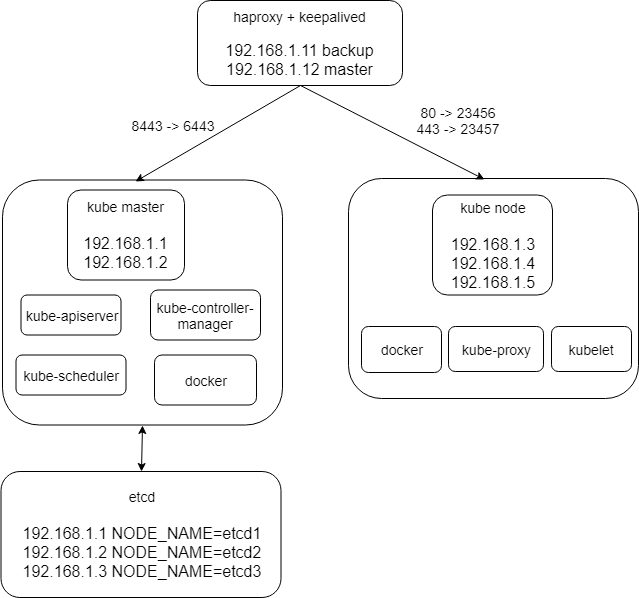

The diagram above was exported from draw.io. Its source (the exported page's mxGraphModel, read from the mxfile embedded in the PNG):
<mxGraphModel dx="840" dy="512" grid="1" gridSize="10" guides="1" tooltips="1" connect="1" arrows="1" fold="1" page="1" pageScale="1" pageWidth="827" pageHeight="1169" math="0" shadow="0">
  <root>
    <mxCell id="0" />
    <mxCell id="1" parent="0" />
    <mxCell id="tVaRMNbY7fPyUBX2qMa3-13" value="" style="rounded=1;whiteSpace=wrap;html=1;" parent="1" vertex="1">
      <mxGeometry x="446" y="253" width="290" height="220" as="geometry" />
    </mxCell>
    <mxCell id="tVaRMNbY7fPyUBX2qMa3-10" value="" style="rounded=1;whiteSpace=wrap;html=1;" parent="1" vertex="1">
      <mxGeometry x="100" y="254.5" width="280" height="245" as="geometry" />
    </mxCell>
    <mxCell id="IiTBvX9eneGEaqS7dhee-1" value="&lt;font style=&quot;font-size: 14px&quot;&gt;&lt;font&gt;haproxy + keepalived&lt;/font&gt;&lt;br&gt;&lt;br&gt;&lt;/font&gt;&lt;div&gt;&lt;font size=&quot;3&quot;&gt;192.168.1.11 backup&lt;/font&gt;&lt;/div&gt;&lt;div&gt;&lt;font size=&quot;3&quot;&gt;192.168.1.12 master&lt;/font&gt;&lt;/div&gt;" style="rounded=1;whiteSpace=wrap;html=1;" parent="1" vertex="1">
      <mxGeometry x="295" y="75" width="205" height="85" as="geometry" />
    </mxCell>
    <mxCell id="tVaRMNbY7fPyUBX2qMa3-1" value="&lt;div&gt;&lt;font style=&quot;font-size: 14px&quot;&gt;&lt;span&gt;etcd&lt;/span&gt;&lt;br&gt;&lt;/font&gt;&lt;/div&gt;&lt;div&gt;&lt;font size=&quot;3&quot;&gt;&lt;br&gt;&lt;/font&gt;&lt;/div&gt;&lt;div&gt;&lt;font size=&quot;3&quot;&gt;192.168.1.1 NODE_NAME=etcd1&lt;/font&gt;&lt;/div&gt;&lt;div&gt;&lt;font size=&quot;3&quot;&gt;192.168.1.2 NODE_NAME=etcd2&lt;/font&gt;&lt;/div&gt;&lt;div&gt;&lt;font size=&quot;3&quot;&gt;192.168.1.3 NODE_NAME=etcd3&lt;/font&gt;&lt;/div&gt;" style="rounded=1;whiteSpace=wrap;html=1;" parent="1" vertex="1">
      <mxGeometry x="98.5" y="546" width="280" height="126" as="geometry" />
    </mxCell>
    <mxCell id="tVaRMNbY7fPyUBX2qMa3-3" value="&lt;div&gt;&lt;font style=&quot;font-size: 14px&quot;&gt;kube master&lt;/font&gt;&lt;/div&gt;&lt;div&gt;&lt;font size=&quot;3&quot;&gt;&lt;br&gt;&lt;/font&gt;&lt;/div&gt;&lt;div&gt;&lt;font size=&quot;3&quot;&gt;192.168.1.1&lt;/font&gt;&lt;/div&gt;&lt;div&gt;&lt;font size=&quot;3&quot;&gt;192.168.1.2&lt;/font&gt;&lt;/div&gt;" style="rounded=1;whiteSpace=wrap;html=1;" parent="1" vertex="1">
      <mxGeometry x="165" y="264.5" width="117" height="90" as="geometry" />
    </mxCell>
    <mxCell id="tVaRMNbY7fPyUBX2qMa3-4" value="&lt;div&gt;&lt;font style=&quot;font-size: 14px&quot;&gt;kube node&lt;/font&gt;&lt;/div&gt;&lt;div&gt;&lt;font size=&quot;3&quot;&gt;&lt;br&gt;&lt;/font&gt;&lt;/div&gt;&lt;div&gt;&lt;font size=&quot;3&quot;&gt;192.168.1.3&lt;/font&gt;&lt;/div&gt;&lt;div&gt;&lt;font size=&quot;3&quot;&gt;192.168.1.4&lt;/font&gt;&lt;/div&gt;&lt;div&gt;&lt;font size=&quot;3&quot;&gt;192.168.1.5&lt;/font&gt;&lt;/div&gt;" style="rounded=1;whiteSpace=wrap;html=1;" parent="1" vertex="1">
      <mxGeometry x="530" y="269.5" width="120" height="100" as="geometry" />
    </mxCell>
    <mxCell id="tVaRMNbY7fPyUBX2qMa3-5" value="&lt;div&gt;&lt;font style=&quot;font-size: 14px&quot;&gt;kube-apiserver&lt;/font&gt;&lt;br&gt;&lt;/div&gt;" style="rounded=1;whiteSpace=wrap;html=1;" parent="1" vertex="1">
      <mxGeometry x="118.5" y="369.5" width="100" height="40" as="geometry" />
    </mxCell>
    <mxCell id="tVaRMNbY7fPyUBX2qMa3-6" value="&lt;font style=&quot;font-size: 14px&quot;&gt;kube-controller-manager&lt;/font&gt;" style="rounded=1;whiteSpace=wrap;html=1;" parent="1" vertex="1">
      <mxGeometry x="248" y="364.5" width="110" height="50" as="geometry" />
    </mxCell>
    <mxCell id="tVaRMNbY7fPyUBX2qMa3-7" value="&lt;font style=&quot;font-size: 14px&quot;&gt;kube-scheduler&lt;/font&gt;" style="rounded=1;whiteSpace=wrap;html=1;" parent="1" vertex="1">
      <mxGeometry x="113.5" y="429.5" width="110" height="40" as="geometry" />
    </mxCell>
    <mxCell id="tVaRMNbY7fPyUBX2qMa3-8" value="&lt;font style=&quot;font-size: 14px&quot;&gt;kubelet&lt;/font&gt;" style="rounded=1;whiteSpace=wrap;html=1;" parent="1" vertex="1">
      <mxGeometry x="649" y="401" width="80" height="45" as="geometry" />
    </mxCell>
    <mxCell id="tVaRMNbY7fPyUBX2qMa3-9" value="&lt;font style=&quot;font-size: 14px&quot;&gt;kube-proxy&lt;/font&gt;" style="rounded=1;whiteSpace=wrap;html=1;" parent="1" vertex="1">
      <mxGeometry x="546" y="401" width="95" height="45" as="geometry" />
    </mxCell>
    <mxCell id="tVaRMNbY7fPyUBX2qMa3-11" value="&lt;font style=&quot;font-size: 14px&quot;&gt;docker&lt;/font&gt;" style="rounded=1;whiteSpace=wrap;html=1;" parent="1" vertex="1">
      <mxGeometry x="252" y="429.5" width="102" height="50" as="geometry" />
    </mxCell>
    <mxCell id="tVaRMNbY7fPyUBX2qMa3-12" value="&lt;font style=&quot;font-size: 14px&quot;&gt;docker&lt;/font&gt;" style="rounded=1;whiteSpace=wrap;html=1;" parent="1" vertex="1">
      <mxGeometry x="459" y="401" width="80" height="46" as="geometry" />
    </mxCell>
    <mxCell id="tVaRMNbY7fPyUBX2qMa3-14" value="" style="endArrow=classic;startArrow=classic;html=1;entryX=0.5;entryY=1;entryDx=0;entryDy=0;exitX=0.5;exitY=0;exitDx=0;exitDy=0;" parent="1" source="tVaRMNbY7fPyUBX2qMa3-1" target="tVaRMNbY7fPyUBX2qMa3-10" edge="1">
      <mxGeometry width="50" height="50" relative="1" as="geometry">
        <mxPoint x="150" y="600" as="sourcePoint" />
        <mxPoint x="200" y="550" as="targetPoint" />
      </mxGeometry>
    </mxCell>
    <mxCell id="tVaRMNbY7fPyUBX2qMa3-15" value="" style="endArrow=classic;html=1;exitX=0.5;exitY=1;exitDx=0;exitDy=0;entryX=0.475;entryY=0.006;entryDx=0;entryDy=0;entryPerimeter=0;" parent="1" source="IiTBvX9eneGEaqS7dhee-1" target="tVaRMNbY7fPyUBX2qMa3-10" edge="1">
      <mxGeometry width="50" height="50" relative="1" as="geometry">
        <mxPoint x="180" y="210" as="sourcePoint" />
        <mxPoint x="230" y="160" as="targetPoint" />
      </mxGeometry>
    </mxCell>
    <mxCell id="tVaRMNbY7fPyUBX2qMa3-16" value="" style="endArrow=classic;html=1;exitX=0.5;exitY=1;exitDx=0;exitDy=0;entryX=0.469;entryY=0.005;entryDx=0;entryDy=0;entryPerimeter=0;" parent="1" source="IiTBvX9eneGEaqS7dhee-1" target="tVaRMNbY7fPyUBX2qMa3-13" edge="1">
      <mxGeometry width="50" height="50" relative="1" as="geometry">
        <mxPoint x="480" y="260" as="sourcePoint" />
        <mxPoint x="530" y="210" as="targetPoint" />
      </mxGeometry>
    </mxCell>
    <mxCell id="tVaRMNbY7fPyUBX2qMa3-17" value="&lt;font style=&quot;font-size: 14px&quot;&gt;8443 -&amp;gt; 6443&lt;/font&gt;" style="text;html=1;strokeColor=none;fillColor=none;align=center;verticalAlign=middle;whiteSpace=wrap;rounded=0;" parent="1" vertex="1">
      <mxGeometry x="219" y="180" width="102" height="40" as="geometry" />
    </mxCell>
    <mxCell id="tVaRMNbY7fPyUBX2qMa3-18" value="&lt;font style=&quot;font-size: 14px&quot;&gt;80 -&amp;gt; 23456&lt;br&gt;443 -&amp;gt; 23457&lt;/font&gt;&lt;br&gt;" style="text;html=1;strokeColor=none;fillColor=none;align=center;verticalAlign=middle;whiteSpace=wrap;rounded=0;" parent="1" vertex="1">
      <mxGeometry x="490" y="170" width="130" height="50" as="geometry" />
    </mxCell>
  </root>
</mxGraphModel>